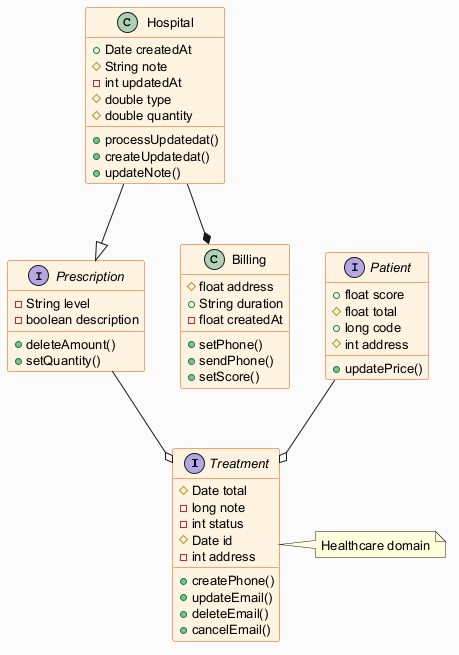

The diagram above was rendered by PlantUML. Its source (embedded in the PNG):
@startuml
skinparam backgroundColor #FAFAFA
skinparam classBackgroundColor #FFF3E0
skinparam classBorderColor #E65100
skinparam defaultFontSize 13
interface Treatment {
  #Date total
  -long note
  -int status
  #Date id
  -int address
  +createPhone()
  +updateEmail()
  +deleteEmail()
  +cancelEmail()
}
interface Prescription {
  -String level
  -boolean description
  +deleteAmount()
  +setQuantity()
}
interface Patient {
  +float score
  #float total
  +long code
  #int address
  +updatePrice()
}
class Billing {
  #float address
  +String duration
  -float createdAt
  +setPhone()
  +sendPhone()
  +setScore()
}
class Hospital {
  +Date createdAt
  #String note
  -int updatedAt
  #double type
  #double quantity
  +processUpdatedat()
  +createUpdatedat()
  +updateNote()
}
Patient --o Treatment
Hospital --* Billing
Prescription --o Treatment
Hospital --|> Prescription
note right of Treatment : Healthcare domain
@enduml